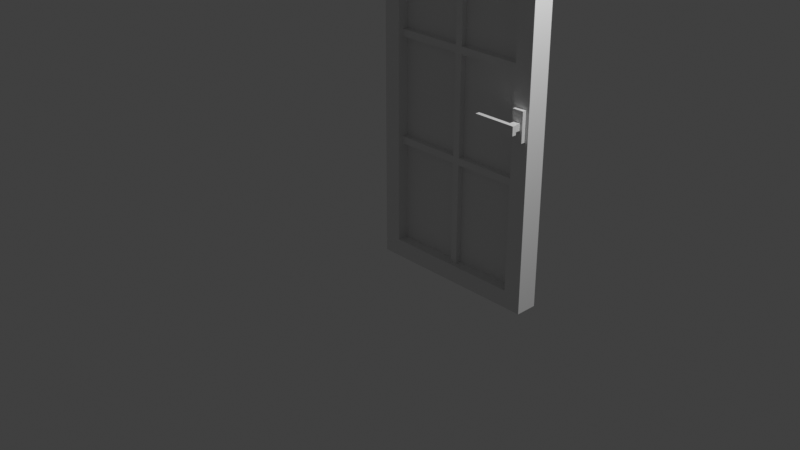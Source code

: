 # Source: multidecor_window_door_with_thin_slats_open.blend  (saved by Blender 3.0.42; exported with 4.5.12 LTS)
import bpy
from mathutils import Matrix  # noqa: F401  (used for matrix-valued properties, if any)

bpy.ops.wm.read_factory_settings(use_empty=True)
scene = bpy.context.scene
scene.name = 'Scene'

# ---- collections
col_collection = bpy.data.collections.new('Collection'); scene.collection.children.link(col_collection)

# ---- materials (node trees are filled in below, after node groups)
mat_material = bpy.data.materials.new('Material')
mat_material.alpha_threshold = 0.0
mat_material.use_transparent_shadow = False
mat_material.line_color = (0.0, 0.0, 0.0, 1.0)
mat_material_004 = bpy.data.materials.new('Material.004')
mat_material_004.use_transparent_shadow = False

# ---- material node trees
mat_material.use_nodes = True; mat_material.node_tree.nodes.clear()
_N = mat_material.node_tree.nodes; _L = mat_material.node_tree.links
n0 = _N.new('ShaderNodeOutputMaterial'); n0.name = 'Material Output'; n0.location = (300, 300)
n1 = _N.new('ShaderNodeBsdfPrincipled'); n1.name = 'Principled BSDF'; n1.location = (10, 300)
n1.distribution = 'GGX'
n1.subsurface_method = 'RANDOM_WALK_SKIN'
n1.inputs[2].default_value = 0.4
n1.inputs[3].default_value = 1.45
n1.inputs[27].default_value = (0.0, 0.0, 0.0, 1.0)
n1.inputs[28].default_value = 1.0
_L.new(n1.outputs[0], n0.inputs[0])
n0.is_active_output = True
mat_material_004.use_nodes = True; mat_material_004.node_tree.nodes.clear()
_N = mat_material_004.node_tree.nodes; _L = mat_material_004.node_tree.links
n0 = _N.new('ShaderNodeBsdfPrincipled'); n0.name = 'Principled BSDF'; n0.location = (10, 300)
n0.distribution = 'GGX'
n0.subsurface_method = 'RANDOM_WALK_SKIN'
n0.inputs[3].default_value = 1.45
n0.inputs[27].default_value = (0.0, 0.0, 0.0, 1.0)
n0.inputs[28].default_value = 1.0
n1 = _N.new('ShaderNodeOutputMaterial'); n1.name = 'Material Output'; n1.location = (300, 300)
_L.new(n0.outputs[0], n1.inputs[0])
n1.is_active_output = True

# ---- world
world_world = bpy.data.worlds.new('World'); scene.world = world_world
world_world.use_nodes = True; world_world.node_tree.nodes.clear()
_N = world_world.node_tree.nodes; _L = world_world.node_tree.links
n0 = _N.new('ShaderNodeOutputWorld'); n0.name = 'World Output'; n0.location = (300, 300)
n1 = _N.new('ShaderNodeBackground'); n1.name = 'Background'; n1.location = (10, 300)
n1.inputs[0].default_value = (0.05088, 0.05088, 0.05088, 1.0)
_L.new(n1.outputs[0], n0.inputs[0])
n0.is_active_output = True
world_world.color = (0.05088, 0.05088, 0.05088)
world_world.use_sun_shadow = False
world_world.sun_shadow_jitter_overblur = 0.0

# ---- cameras
cam_camera = bpy.data.cameras.new('Camera')
cam_camera.clip_end = 100.0
cam_camera.ortho_scale = 7.314

# ---- lights
light_light = bpy.data.lights.new('Light', 'POINT')
light_light.transmission_factor = 0.0
light_light.energy = 1000.0
light_light.shadow_soft_size = 0.1
light_light.shadow_maximum_resolution = 0.006
light_light.use_absolute_resolution = True

# ---- meshes
me_cube = bpy.data.meshes.new('Cube')
me_cube.from_pydata([(1.0, 1.0, 3.0), (1.0, 1.0, -1.0), (1.0, 0.75, 3.0), (1.0, 0.75, -1.0), (-1.0, 1.0, 3.0), (-1.0, 1.0, -1.0), (-1.0, 0.75, 3.0), (-1.0, 0.75, -1.0), (0.8, 1.0, 2.8), (0.8, 1.0, -0.8), (0.8, 0.75, 2.8), (0.8, 0.75, -0.8), (-0.8, 1.0, 2.8), (-0.8, 1.0, -0.8), (-0.8, 0.75, 2.8), (-0.8, 0.75, -0.8), (-0.8, 0.875, -0.8), (0.8, 0.875, 2.8), (-0.8, 0.875, 2.8), (0.8, 0.875, -0.8), (0.9646, 0.75, 0.9067), (0.9646, 0.7, 0.9067), (0.8354, 0.75, 0.9067), (0.8354, 0.7, 0.9067), (0.9646, 0.75, 1.236), (0.9646, 0.7, 1.236), (0.8354, 0.75, 1.236), (0.8354, 0.7, 1.236), (0.8625, 0.6125, 1.034), (0.8625, 0.6125, 1.109), (0.8625, 0.7, 1.034), (0.8625, 0.7, 1.109), (0.9375, 0.6125, 1.034), (0.9375, 0.6125, 1.109), (0.9375, 0.7, 1.034), (0.9375, 0.7, 1.109), (0.4844, 0.6125, 1.021), (0.4844, 0.6125, 1.122), (0.9656, 0.6125, 1.021), (0.9656, 0.6125, 1.122), (0.4844, 0.5625, 1.021), (0.4844, 0.5625, 1.122), (0.9656, 0.5625, 1.122), (0.9656, 0.5625, 1.021), (-0.8, 0.875, -0.8), (0.8, 0.875, 1.0), (0.8, 0.875, -0.8), (-0.04, 0.875, 1.0), (0.04, 0.94, -0.8), (-0.04, 0.94, -0.8), (-0.04, 0.81, -0.8), (0.04, 0.81, -0.8), (0.04, 0.875, -0.8), (-0.04, 0.875, -0.8), (-0.8, 0.81, 0.44), (-0.8, 0.81, 0.36), (-0.8, 0.94, 0.36), (-0.8, 0.94, 0.44), (-0.8, 0.875, 0.44), (-0.8, 0.875, 0.36), (0.8, 0.94, 0.44), (0.8, 0.94, 0.36), (0.8, 0.81, 0.36), (0.8, 0.81, 0.44), (0.8, 0.875, 0.44), (0.8, 0.875, 0.36), (0.04, 0.94, 0.44), (0.04, 0.81, 0.44), (0.04, 0.875, 0.44), (-0.04, 0.875, 0.44), (-0.04, 0.94, 0.44), (-0.04, 0.81, 0.44), (0.04, 0.875, 0.36), (0.04, 0.81, 0.36), (0.04, 0.94, 0.36), (-0.04, 0.875, 0.36), (-0.04, 0.94, 0.36), (-0.04, 0.81, 0.36), (-0.8, 0.875, 1.0), (0.8, 0.875, 2.8), (-0.8, 0.875, 2.8), (0.04, 0.81, 2.8), (-0.04, 0.81, 2.8), (-0.04, 0.94, 2.8), (0.04, 0.94, 2.8), (-0.04, 0.875, 2.8), (0.04, 0.875, 2.8), (0.04, 0.94, 1.0), (-0.04, 0.94, 1.0), (-0.04, 0.81, 1.0), (0.04, 0.81, 1.0), (0.04, 0.875, 1.0), (-0.8, 0.81, 1.64), (-0.8, 0.81, 1.56), (-0.8, 0.94, 1.56), (-0.8, 0.94, 1.64), (-0.8, 0.875, 1.64), (-0.8, 0.875, 1.56), (0.8, 0.94, 1.64), (0.8, 0.94, 1.56), (0.8, 0.81, 1.56), (0.8, 0.81, 1.64), (0.8, 0.875, 1.64), (0.8, 0.875, 1.56), (0.04, 0.94, 1.64), (0.04, 0.81, 1.64), (0.04, 0.875, 1.64), (-0.04, 0.875, 1.64), (-0.04, 0.94, 1.64), (-0.04, 0.81, 1.64), (0.04, 0.875, 1.56), (0.04, 0.81, 1.56), (0.04, 0.94, 1.56), (-0.04, 0.875, 1.56), (-0.04, 0.94, 1.56), (-0.04, 0.81, 1.56)], [], [(0, 4, 6, 2), (16, 18, 12, 13), (7, 6, 4, 5), (5, 1, 3, 7), (1, 0, 2, 3), (17, 18, 14, 10), (16, 19, 11, 15), (19, 17, 10, 11), (6, 14, 10, 2), (7, 15, 14, 6), (3, 11, 15, 7), (2, 10, 11, 3), (0, 8, 12, 4), (1, 9, 8, 0), (5, 13, 9, 1), (4, 12, 13, 5), (9, 8, 17, 19), (13, 9, 19, 16), (8, 12, 18, 17), (15, 14, 18, 16), (20, 21, 23, 22), (22, 23, 27, 26), (26, 27, 25, 24), (24, 25, 21, 20), (27, 23, 21, 25), (28, 29, 31, 30), (34, 35, 33, 32), (30, 34, 32, 28), (35, 31, 29, 33), (38, 36, 37, 39), (43, 42, 41, 40), (39, 37, 41, 42), (38, 39, 42, 43), (36, 38, 43, 40), (37, 36, 40, 41), (64, 68, 67, 63), (60, 66, 68, 64), (68, 91, 90, 67), (66, 87, 91, 68), (58, 69, 70, 57), (54, 71, 69, 58), (71, 89, 47, 69), (69, 47, 88, 70), (62, 73, 72, 65), (65, 72, 74, 61), (72, 52, 48, 74), (73, 51, 52, 72), (56, 76, 75, 59), (59, 75, 77, 55), (75, 53, 50, 77), (76, 49, 53, 75), (61, 74, 66, 60), (88, 87, 66, 70), (56, 57, 70, 76), (49, 76, 74, 48), (76, 70, 66, 74), (89, 71, 67, 90), (55, 77, 71, 54), (62, 63, 67, 73), (50, 51, 73, 77), (71, 77, 73, 67), (68, 64, 45, 91), (69, 58, 78, 47), (72, 65, 46, 52), (75, 59, 44, 53), (102, 106, 105, 101), (98, 104, 106, 102), (106, 86, 81, 105), (104, 84, 86, 106), (96, 107, 108, 95), (92, 109, 107, 96), (109, 82, 85, 107), (107, 85, 83, 108), (100, 111, 110, 103), (103, 110, 112, 99), (110, 91, 87, 112), (111, 90, 91, 110), (94, 114, 113, 97), (97, 113, 115, 93), (113, 47, 89, 115), (114, 88, 47, 113), (99, 112, 104, 98), (83, 84, 104, 108), (94, 95, 108, 114), (88, 114, 112, 87), (114, 108, 104, 112), (82, 109, 105, 81), (93, 115, 109, 92), (100, 101, 105, 111), (89, 90, 111, 115), (109, 115, 111, 105), (106, 102, 79, 86), (107, 96, 80, 85), (110, 103, 45, 91), (113, 97, 78, 47)])
me_cube.polygons.foreach_set('material_index', [0, 0, 0, 0, 0, 0, 0, 0, 0, 0, 0, 0, 0, 0, 0, 0, 0, 0, 0, 0, 0, 0, 0, 0, 0, 0, 0, 0, 0, 0, 0, 0, 0, 0, 0, 0, 0, 0, 0, 0, 0, 0, 0, 0, 0, 0, 0, 0, 0, 0, 0, 0, 0, 0, 0, 0, 0, 0, 0, 0, 0, 1, 1, 1, 1, 0, 0, 0, 0, 0, 0, 0, 0, 0, 0, 0, 0, 0, 0, 0, 0, 0, 0, 0, 0, 0, 0, 0, 0, 0, 0, 1, 1, 1, 1])
_uv = me_cube.uv_layers.new(name='UVMap')
_uv.uv.foreach_set('vector', [0.1948, 0.3701, 0.1948, 0.0001813, 0.241, 0.0001814, 0.241, 0.3701, 0.7031, 0.9952, 0.03718, 0.9952, 0.03718, 1.018, 0.7031, 1.018, 0.7401, 0.7778, 0.0001813, 0.7778, 0.0001813, 0.7316, 0.7401, 0.7316, 0.7316, 0.0001814, 0.7316, 0.3701, 0.6853, 0.3701, 0.6853, 0.0001814, 0.7401, 0.5647, 0.0001816, 0.5647, 0.0001815, 0.611, 0.7401, 0.611, 0.6249, 0.3332, 0.6249, 0.03718, 0.6017, 0.03718, 0.6017, 0.3332, 0.3015, 0.03718, 0.3015, 0.3332, 0.3246, 0.3332, 0.3246, 0.03718, 0.7031, 0.9948, 0.03718, 0.9948, 0.03718, 0.9717, 0.7031, 0.9717, 0.4029, 0.0001816, 0.4399, 0.03718, 0.4399, 0.3332, 0.4029, 0.3701, 0.7401, 0.9397, 0.7031, 0.9767, 0.03718, 0.9767, 0.0001816, 0.9397, 0.5235, 0.3701, 0.4865, 0.3332, 0.4865, 0.03718, 0.5235, 0.0001816, 0.0001815, 0.7728, 0.03718, 0.8098, 0.7031, 0.8098, 0.7401, 0.7728, 0.3566, 0.3701, 0.3196, 0.3332, 0.3196, 0.03718, 0.3566, 0.0001815, 0.7401, 0.7266, 0.7031, 0.6896, 0.03718, 0.6896, 0.0001815, 0.7266, 0.5697, 0.0001815, 0.6067, 0.03718, 0.6067, 0.3332, 0.5697, 0.3701, 0.0001815, 0.8935, 0.03718, 0.8565, 0.7031, 0.8565, 0.7401, 0.8935, 0.7031, 0.8515, 0.03718, 0.8515, 0.03718, 0.8283, 0.7031, 0.8283, 0.4449, 0.03718, 0.4449, 0.3332, 0.468, 0.3332, 0.468, 0.03718, 0.4815, 0.3332, 0.4815, 0.03718, 0.4584, 0.03718, 0.4584, 0.3332, 0.7031, 1.139, 0.03718, 1.139, 0.03718, 1.162, 0.7031, 1.162, 0.6052, 0.4037, 0.596, 0.4037, 0.596, 0.3798, 0.6052, 0.3798, 0.4341, 0.2087, 0.4341, 0.2179, 0.3732, 0.2179, 0.3732, 0.2087, 0.2021, 0.3798, 0.2113, 0.3798, 0.2113, 0.4037, 0.2021, 0.4037, 0.3732, 0.5748, 0.3732, 0.5655, 0.4341, 0.5655, 0.4341, 0.5748, 0.3732, 0.3798, 0.4341, 0.3798, 0.4341, 0.4037, 0.3732, 0.4037, 0.6056, 0.3983, 0.6056, 0.3844, 0.6218, 0.3844, 0.6218, 0.3983, 0.6218, 0.4121, 0.6218, 0.426, 0.6056, 0.426, 0.6056, 0.4121, 0.6218, 0.3983, 0.6218, 0.4121, 0.6056, 0.4121, 0.6056, 0.3983, 0.6218, 0.3705, 0.6218, 0.3844, 0.6056, 0.3844, 0.6056, 0.3705, 0.2993, 0.4688, 0.2993, 0.3798, 0.318, 0.3798, 0.318, 0.4688, 0.3516, 0.4688, 0.3328, 0.4688, 0.3328, 0.3798, 0.3516, 0.3798, 0.1589, 0.4445, 0.1589, 0.4445, 0.1682, 0.4445, 0.1682, 0.4445, 0.33, 0.6399, 0.33, 0.6399, 0.33, 0.6306, 0.33, 0.6306, 0.5254, 0.4688, 0.5254, 0.4688, 0.5162, 0.4688, 0.5162, 0.4688, 0.4191, 0.2087, 0.4191, 0.2087, 0.4191, 0.2179, 0.4191, 0.2179, 1.165, 0.8908, 1.165, 0.6987, 1.148, 0.6987, 1.148, 0.8908, 1.148, 0.8908, 1.148, 0.6987, 1.131, 0.6987, 1.131, 0.8908, 1.165, 0.6481, 1.165, 0.456, 1.148, 0.456, 1.148, 0.6481, 1.148, 0.6481, 1.148, 0.456, 1.131, 0.456, 1.131, 0.6481, 0.6028, 0.8908, 0.6028, 0.6987, 0.5864, 0.6987, 0.5864, 0.8908, 1.114, 0.5066, 1.114, 0.6987, 1.131, 0.6987, 1.131, 0.5066, 1.114, 0.7493, 1.114, 0.9414, 1.131, 0.9414, 1.131, 0.7493, 0.6028, 0.6481, 0.6028, 0.456, 0.5864, 0.456, 0.5864, 0.6481, 1.097, 0.5066, 1.097, 0.6987, 1.114, 0.6987, 1.114, 0.5066, 1.08, 0.5066, 1.08, 0.6987, 1.096, 0.6987, 1.096, 0.5066, 1.08, 0.6481, 1.08, 0.8908, 1.096, 0.8908, 1.096, 0.6481, 1.097, 0.6481, 1.097, 0.8908, 1.114, 0.8908, 1.114, 0.6481, 0.6035, 0.5066, 0.6035, 0.6987, 0.6199, 0.6987, 0.6199, 0.5066, 0.6206, 0.5066, 0.6206, 0.6987, 0.637, 0.6987, 0.637, 0.5066, 0.6206, 0.6481, 0.6206, 0.8908, 0.637, 0.8908, 0.637, 0.6481, 0.6035, 0.6481, 0.6035, 0.8908, 0.6199, 0.8908, 0.6199, 0.6481, 0.6163, 0.4545, 0.6163, 0.6466, 0.5961, 0.6466, 0.5961, 0.4545, 0.4039, 0.6668, 0.4039, 0.6466, 0.5961, 0.6466, 0.5961, 0.6668, 0.6163, 0.859, 0.5961, 0.859, 0.5961, 0.6668, 0.6163, 0.6668, 0.859, 0.6668, 0.6163, 0.6668, 0.6163, 0.6466, 0.859, 0.6466, 0.6163, 0.6668, 0.5961, 0.6668, 0.5961, 0.6466, 0.6163, 0.6466, 0.7201, 0.0227, 0.7201, 0.2148, 0.6999, 0.2148, 0.6999, 0.0227, 0.9123, 0.235, 0.7201, 0.235, 0.7201, 0.2148, 0.9123, 0.2148, 0.5078, 0.235, 0.5078, 0.2148, 0.6999, 0.2148, 0.6999, 0.235, 0.7201, 0.4777, 0.6999, 0.4777, 0.6999, 0.235, 0.7201, 0.235, 0.7201, 0.2148, 0.7201, 0.235, 0.6999, 0.235, 0.6999, 0.2148, 0.3683, 0.5002, 0.3683, 0.9998, -0.1313, 0.9998, -0.1313, 0.5002, 0.0001998, 0.1317, 0.4998, 0.1317, 0.4998, 0.6313, 0.0001999, 0.6313, 0.5002, -0.1313, 0.9998, -0.1313, 0.9998, 0.4998, 0.5002, 0.4998, 0.5002, 0.3687, 0.9998, 0.3687, 0.9998, 0.9998, 0.5002, 0.9998, 1.165, 0.8908, 1.165, 0.6987, 1.148, 0.6987, 1.148, 0.8908, 1.148, 0.8908, 1.148, 0.6987, 1.131, 0.6987, 1.131, 0.8908, 1.165, 0.2437, 1.165, 0.001008, 1.148, 0.001008, 1.148, 0.2437, 1.148, 0.2437, 1.148, 0.001008, 1.131, 0.001008, 1.131, 0.2437, 0.6028, 0.8908, 0.6028, 0.6987, 0.5864, 0.6987, 0.5864, 0.8908, 1.114, 0.5066, 1.114, 0.6987, 1.131, 0.6987, 1.131, 0.5066, 1.114, 1.154, 1.114, 1.396, 1.131, 1.396, 1.131, 1.154, 0.6028, 0.2437, 0.6028, 0.001006, 0.5864, 0.001006, 0.5864, 0.2437, 1.097, 0.5066, 1.097, 0.6987, 1.114, 0.6987, 1.114, 0.5066, 1.08, 0.5066, 1.08, 0.6987, 1.096, 0.6987, 1.096, 0.5066, 1.08, 0.2437, 1.08, 0.4358, 1.096, 0.4358, 1.096, 0.2437, 1.097, 0.2437, 1.097, 0.4358, 1.114, 0.4358, 1.114, 0.2437, 0.6035, 0.5066, 0.6035, 0.6987, 0.6199, 0.6987, 0.6199, 0.5066, 0.6206, 0.5066, 0.6206, 0.6987, 0.637, 0.6987, 0.637, 0.5066, 0.6206, 0.2437, 0.6206, 0.4358, 0.637, 0.4358, 0.637, 0.2437, 0.6035, 0.2437, 0.6035, 0.4358, 0.6199, 0.4358, 0.6199, 0.2437, 0.2118, 0.4545, 0.2118, 0.6466, 0.1916, 0.6466, 0.1916, 0.4545, -0.05108, 0.6668, -0.05108, 0.6466, 0.1916, 0.6466, 0.1916, 0.6668, 0.2118, 0.859, 0.1916, 0.859, 0.1916, 0.6668, 0.2118, 0.6668, 0.4039, 0.6668, 0.2118, 0.6668, 0.2118, 0.6466, 0.4039, 0.6466, 0.2118, 0.6668, 0.1916, 0.6668, 0.1916, 0.6466, 0.2118, 0.6466, 0.7201, -0.4323, 0.7201, -0.1896, 0.6999, -0.1896, 0.6999, -0.4323, 0.9122, -0.1694, 0.7201, -0.1694, 0.7201, -0.1896, 0.9123, -0.1896, 0.5078, -0.1694, 0.5078, -0.1896, 0.6999, -0.1896, 0.6999, -0.1694, 0.7201, 0.0227, 0.6999, 0.0227, 0.6999, -0.1694, 0.7201, -0.1694, 0.7201, -0.1896, 0.7201, -0.1694, 0.6999, -0.1694, 0.6999, -0.1896, -0.6835, 0.5002, -0.6835, 0.9998, -1.315, 0.9998, -1.315, 0.5002, 0.0001999, 1.183, 0.4998, 1.183, 0.4998, 1.815, 0.0002001, 1.815, 0.5002, -1.183, 0.9998, -1.183, 0.9998, -0.6835, 0.5002, -0.6835, 0.5002, -0.6831, 0.9998, -0.6831, 0.9998, -0.1835, 0.5002, -0.1835])
me_cube.materials.append(mat_material)
me_cube.materials.append(mat_material_004)
me_cube.use_remesh_preserve_volume = False
me_cube.use_remesh_preserve_attributes = False
me_cube.use_mirror_vertex_groups = False
me_cube.update()

# ---- objects
ob_cube = bpy.data.objects.new('Cube', me_cube)
ob_light = bpy.data.objects.new('Light', light_light)
ob_camera = bpy.data.objects.new('Camera', cam_camera)

# ---- transforms, parenting, visibility, modifiers, constraints
ob_cube.location = (0.0, 0.0, 0.0)
ob_cube.lock_rotations_4d = False
ob_cube.empty_display_type = 'ARROWS'
ob_cube.lineart.crease_threshold = 0.0
ob_light.location = (4.076, 1.005, 5.904)
ob_light.rotation_euler = (0.6503, 0.05522, 1.866)
ob_light.lock_rotations_4d = False
ob_light.empty_display_type = 'ARROWS'
ob_light.color = (0.0, 0.0, 0.0, 0.0)
ob_light.lineart.crease_threshold = 0.0
ob_camera.location = (7.359, -6.926, 4.958)
ob_camera.rotation_euler = (1.109, 0.0, 0.8149)
ob_camera.lock_rotations_4d = False
ob_camera.empty_display_type = 'ARROWS'
ob_camera.color = (0.0, 0.0, 0.0, 0.0)
ob_camera.display_type = 'WIRE'
ob_camera.lineart.crease_threshold = 0.0

# ---- collection membership
col_collection.objects.link(ob_cube)
col_collection.objects.link(ob_light)
col_collection.objects.link(ob_camera)

# ---- scene / render settings (as saved in the file)
scene.camera = ob_camera
scene.frame_start = 1; scene.frame_end = 250; scene.frame_set(1)
scene.render.engine = 'BLENDER_EEVEE_NEXT'
scene.cycles.sampling_pattern = 'TABULATED_SOBOL'
scene.cycles.use_light_tree = False
scene.view_settings.view_transform = 'Standard'
bpy.context.view_layer.update()

